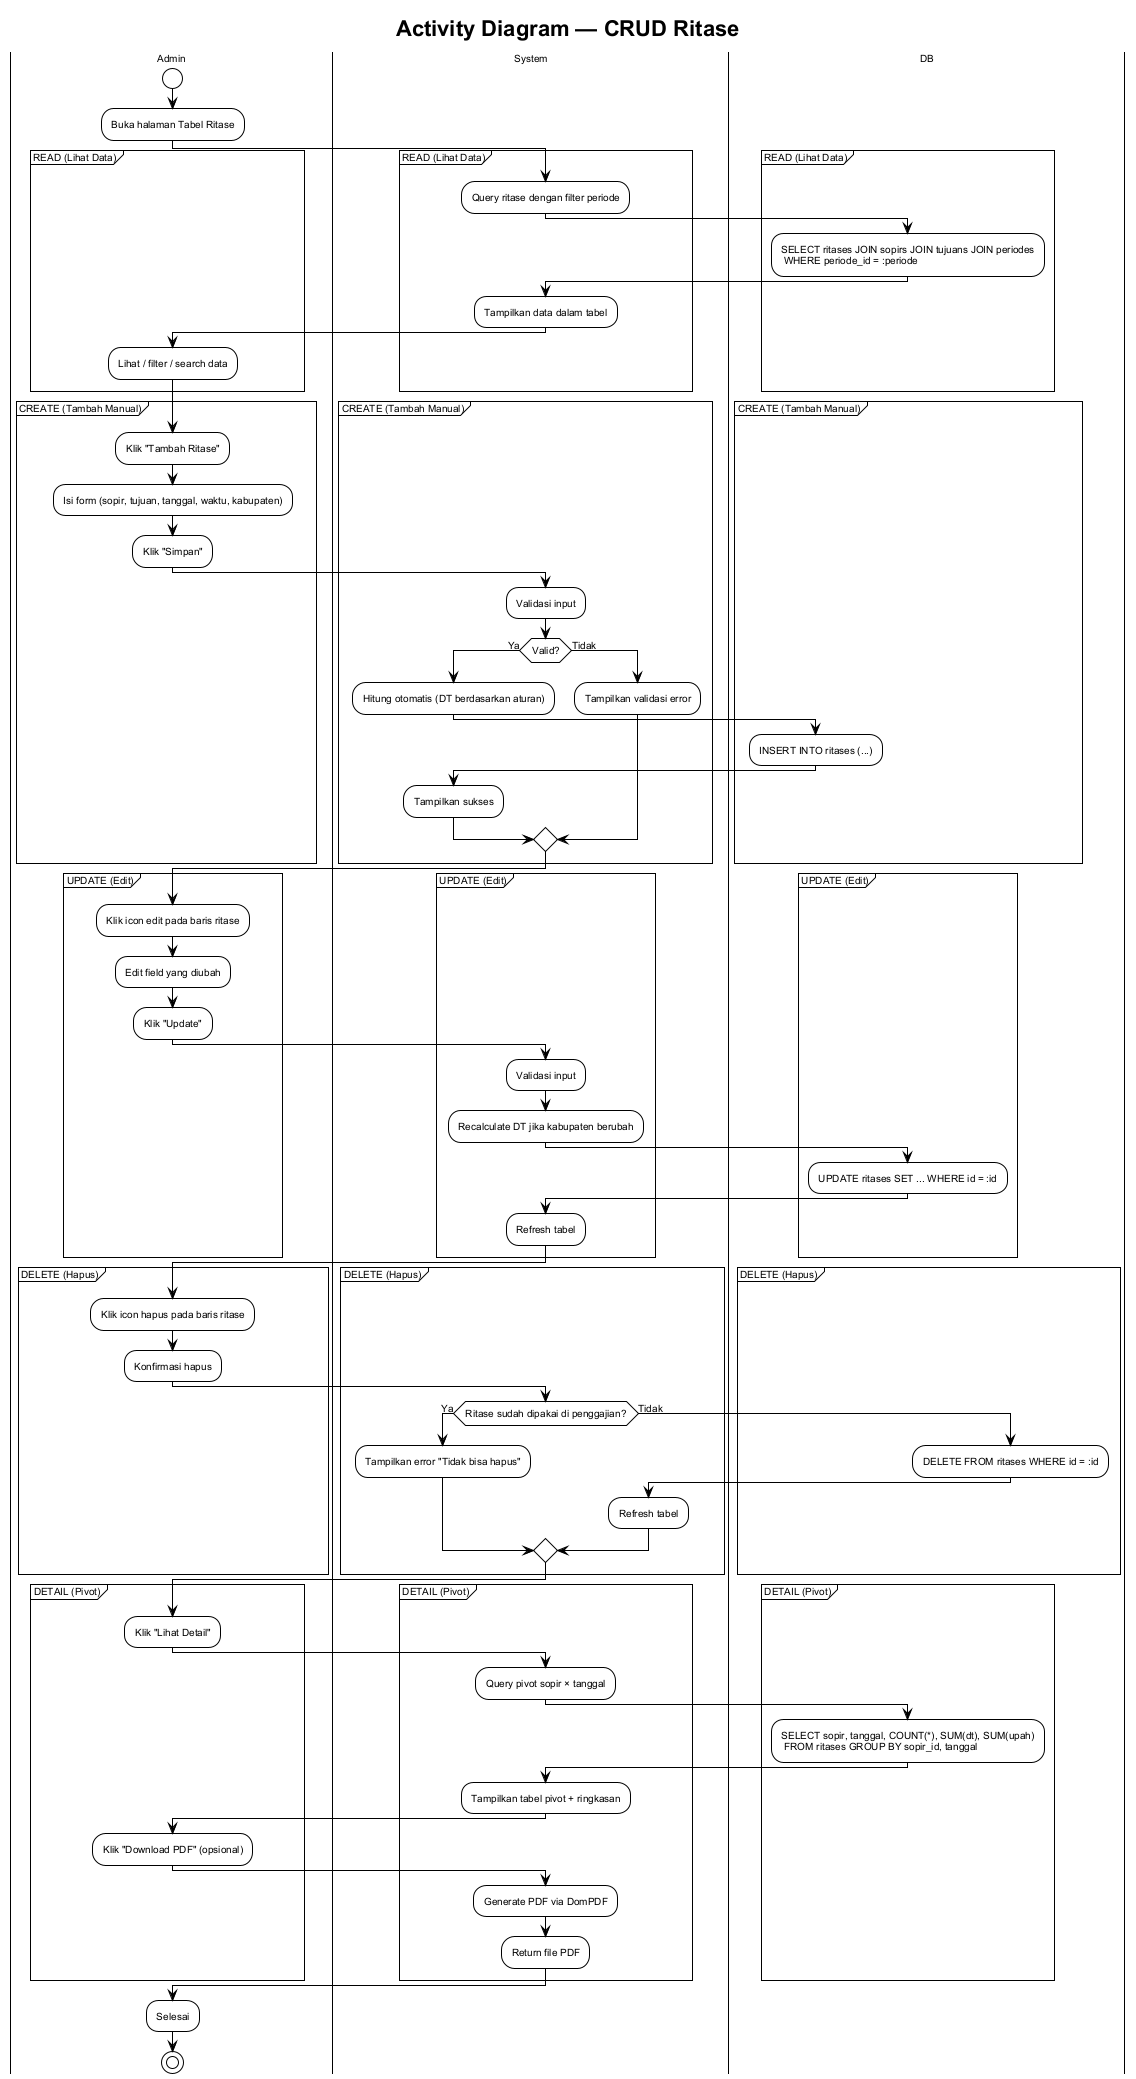

The diagram above was rendered by PlantUML. Its source (embedded in the PNG):
@startuml activity-crud-ritase
!theme plain
skinparam backgroundColor #ffffff
skinparam defaultFontSize 10
skinparam defaultFontName Arial

title Activity Diagram — CRUD Ritase

|Admin|
start
:Buka halaman Tabel Ritase;

partition "READ (Lihat Data)" {
  |System|
  :Query ritase dengan filter periode;
  |DB|
  :SELECT ritases JOIN sopirs JOIN tujuans JOIN periodes
   WHERE periode_id = :periode;
  |System|
  :Tampilkan data dalam tabel;
  |Admin|
  :Lihat / filter / search data;
}

partition "CREATE (Tambah Manual)" {
  |Admin|
  :Klik "Tambah Ritase";
  :Isi form (sopir, tujuan, tanggal, waktu, kabupaten);
  :Klik "Simpan";
  |System|
  :Validasi input;
  if (Valid?) then (Ya)
    :Hitung otomatis (DT berdasarkan aturan);
    |DB|
    :INSERT INTO ritases (...);
    |System|
    :Tampilkan sukses;
  else (Tidak)
    :Tampilkan validasi error;
  endif
}

partition "UPDATE (Edit)" {
  |Admin|
  :Klik icon edit pada baris ritase;
  :Edit field yang diubah;
  :Klik "Update";
  |System|
  :Validasi input;
  :Recalculate DT jika kabupaten berubah;
  |DB|
  :UPDATE ritases SET ... WHERE id = :id;
  |System|
  :Refresh tabel;
}

partition "DELETE (Hapus)" {
  |Admin|
  :Klik icon hapus pada baris ritase;
  :Konfirmasi hapus;
  |System|
  if (Ritase sudah dipakai di penggajian?) then (Ya)
    :Tampilkan error "Tidak bisa hapus";
  else (Tidak)
    |DB|
    :DELETE FROM ritases WHERE id = :id;
    |System|
    :Refresh tabel;
  endif
}

partition "DETAIL (Pivot)" {
  |Admin|
  :Klik "Lihat Detail";
  |System|
  :Query pivot sopir × tanggal;
  |DB|
  :SELECT sopir, tanggal, COUNT(*), SUM(dt), SUM(upah)
   FROM ritases GROUP BY sopir_id, tanggal;
  |System|
  :Tampilkan tabel pivot + ringkasan;
  |Admin|
  :Klik "Download PDF" (opsional);
  |System|
  :Generate PDF via DomPDF;
  :Return file PDF;
}

|Admin|
:Selesai;
stop

@enduml